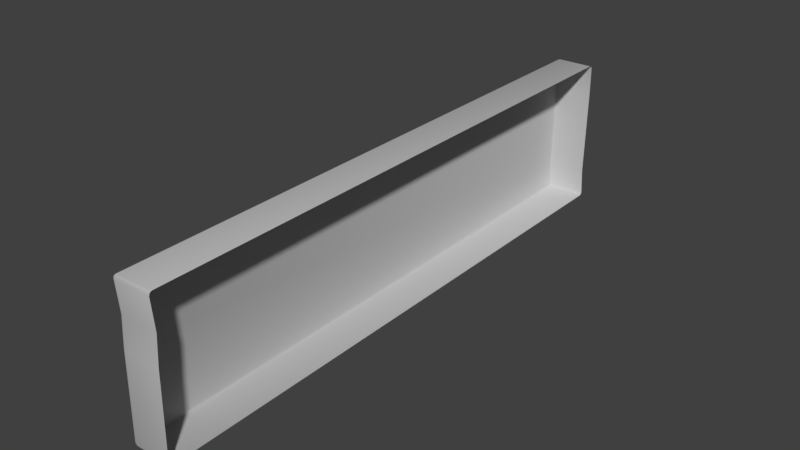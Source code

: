 # Source: Bricks_modern_long.blend  (saved by Blender 2.79.1; exported with 4.5.12 LTS)
import bpy
from mathutils import Matrix  # noqa: F401  (used for matrix-valued properties, if any)

bpy.ops.wm.read_factory_settings(use_empty=True)
scene = bpy.context.scene
scene.name = 'Scene'

# ---- collections
col_collection_3 = bpy.data.collections.new('Collection 3'); scene.collection.children.link(col_collection_3)

# ---- materials (node trees are filled in below, after node groups)
mat_white = bpy.data.materials.new('White')
mat_white.alpha_threshold = 0.0
mat_white.use_transparent_shadow = False
mat_white.roughness = 0.5

# ---- node groups
ng_auto_smooth = bpy.data.node_groups.new('Auto Smooth', 'GeometryNodeTree')
_s = ng_auto_smooth.interface.new_socket(name='Geometry', in_out='OUTPUT', socket_type='NodeSocketGeometry')
_s = ng_auto_smooth.interface.new_socket(name='Geometry', in_out='INPUT', socket_type='NodeSocketGeometry')
_s = ng_auto_smooth.interface.new_socket(name='Angle', in_out='INPUT', socket_type='NodeSocketFloat')
_s.subtype = 'ANGLE'
_s.min_value = 0.0
_s.max_value = 3.142
ng_auto_smooth.is_modifier = True
_N = ng_auto_smooth.nodes; _L = ng_auto_smooth.links
n0 = _N.new('NodeGroupOutput'); n0.name = 'Group Output'; n0.location = (480, -100)
n1 = _N.new('NodeGroupInput'); n1.name = 'Group Input'; n1.location = (-420, -300)
n2 = _N.new('NodeGroupInput'); n2.name = 'Group Input.001'; n2.location = (-60, -100)
n3 = _N.new('GeometryNodeSetShadeSmooth'); n3.name = 'Set Shade Smooth'; n3.location = (120, -100)
n3.domain = 'EDGE'
n4 = _N.new('GeometryNodeSetShadeSmooth'); n4.name = 'Set Shade Smooth.001'; n4.location = (300, -100)
n5 = _N.new('GeometryNodeInputMeshEdgeAngle'); n5.name = 'Edge Angle'; n5.location = (-420, -220)
n6 = _N.new('GeometryNodeInputEdgeSmooth'); n6.name = 'Is Edge Smooth'; n6.location = (-60, -160)
n7 = _N.new('GeometryNodeInputShadeSmooth'); n7.name = 'Is Face Smooth'; n7.location = (-240, -340)
n8 = _N.new('FunctionNodeBooleanMath'); n8.name = 'Boolean Math'; n8.location = (-60, -220)
n9 = _N.new('FunctionNodeCompare'); n9.name = 'Compare'; n9.location = (-240, -180)
n9.operation = 'LESS_EQUAL'
_L.new(n5.outputs[0], n9.inputs[0])
_L.new(n4.outputs[0], n0.inputs[0])
_L.new(n1.outputs[1], n9.inputs[1])
_L.new(n9.outputs[0], n8.inputs[0])
_L.new(n7.outputs[0], n8.inputs[1])
_L.new(n2.outputs[0], n3.inputs[0])
_L.new(n6.outputs[0], n3.inputs[1])
_L.new(n3.outputs[0], n4.inputs[0])
_L.new(n8.outputs[0], n3.inputs[2])
n0.is_active_output = True

# ---- material node trees
mat_white.use_nodes = True; mat_white.node_tree.nodes.clear()
_N = mat_white.node_tree.nodes; _L = mat_white.node_tree.links
n0 = _N.new('ShaderNodeOutputMaterial'); n0.name = 'Material Output'; n0.location = (300, 300)
n1 = _N.new('ShaderNodeBsdfPrincipled'); n1.name = 'Principled BSDF'; n1.location = (10, 300)
n1.width = 150
n1.subsurface_method = 'BURLEY'
n1.inputs[0].default_value = (0.5276, 0.5276, 0.5276, 1.0)
n1.inputs[2].default_value = 1.0
n1.inputs[3].default_value = 1.45
n1.inputs[9].default_value = (1.0, 1.0, 1.0)
_L.new(n1.outputs[0], n0.inputs[0])
n0.is_active_output = True

# ---- world
world_world = bpy.data.worlds.new('World'); scene.world = world_world
world_world.color = (0.05088, 0.05088, 0.05088)
world_world.use_sun_shadow = False
world_world.sun_shadow_jitter_overblur = 0.0
world_world.cycles.sampling_method = 'MANUAL'

# ---- meshes
me_bricks_modern_long = bpy.data.meshes.new('Bricks_modern_long')
me_bricks_modern_long.from_pydata([(0.007866, -0.4119, 0.1035), (-0.01086, 0.4119, 0.1035), (0.04468, 0.4131, -0.1035), (0.0634, -0.4107, 0.1035), (0.04468, 0.4131, 0.1035), (0.007865, -0.4119, -0.1035), (0.0634, -0.4107, -0.1035), (-0.01086, 0.4119, -0.1035), (0.007829, -0.4103, 0.01647), (-0.01078, 0.4084, -0.06227), (0.007776, -0.408, 0.05658), (-0.01086, 0.4119, 0.05658), (0.04468, 0.4131, 0.05658), (0.04476, 0.4096, -0.06227), (0.06337, -0.4091, 0.01647), (0.06332, -0.4067, 0.05658)], [], [(10, 0, 1, 11), (7, 2, 6, 5), (0, 3, 4, 1), (5, 8, 9, 7), (8, 10, 11, 9), (0, 10, 15, 3), (7, 9, 13, 2), (8, 5, 6, 14), (10, 8, 14, 15), (9, 11, 12, 13), (11, 1, 4, 12)])
me_bricks_modern_long.polygons.foreach_set('use_smooth', [True] * 11)
_ca = me_bricks_modern_long.color_attributes.new('Col', 'BYTE_COLOR', 'CORNER')
_ca.data.foreach_set('color', [1.0, 1.0, 1.0, 1.0, 1.0, 1.0, 1.0, 1.0, 1.0, 1.0, 1.0, 1.0, 1.0, 1.0, 1.0, 1.0, 1.0, 1.0, 1.0, 1.0, 1.0, 1.0, 1.0, 1.0, 1.0, 1.0, 1.0, 1.0, 1.0, 1.0, 1.0, 1.0, 1.0, 1.0, 1.0, 1.0, 1.0, 1.0, 1.0, 1.0, 1.0, 1.0, 1.0, 1.0, 1.0, 1.0, 1.0, 1.0, 1.0, 1.0, 1.0, 1.0, 1.0, 1.0, 1.0, 1.0, 1.0, 1.0, 1.0, 1.0, 1.0, 1.0, 1.0, 1.0, 1.0, 1.0, 1.0, 1.0, 1.0, 1.0, 1.0, 1.0, 1.0, 1.0, 1.0, 1.0, 1.0, 1.0, 1.0, 1.0, 1.0, 1.0, 1.0, 1.0, 1.0, 1.0, 1.0, 1.0, 1.0, 1.0, 1.0, 1.0, 1.0, 1.0, 1.0, 1.0, 1.0, 1.0, 1.0, 1.0, 1.0, 1.0, 1.0, 1.0, 1.0, 1.0, 1.0, 1.0, 1.0, 1.0, 1.0, 1.0, 1.0, 1.0, 1.0, 1.0, 1.0, 1.0, 1.0, 1.0, 1.0, 1.0, 1.0, 1.0, 1.0, 1.0, 1.0, 1.0, 1.0, 1.0, 1.0, 1.0, 1.0, 1.0, 1.0, 1.0, 1.0, 1.0, 1.0, 1.0, 1.0, 1.0, 1.0, 1.0, 1.0, 1.0, 1.0, 1.0, 1.0, 1.0, 1.0, 1.0, 1.0, 1.0, 1.0, 1.0, 1.0, 1.0, 1.0, 1.0, 1.0, 1.0, 1.0, 1.0, 1.0, 1.0, 1.0, 1.0, 1.0, 1.0, 1.0, 1.0, 1.0, 1.0, 1.0, 1.0])
me_bricks_modern_long.materials.append(mat_white)
me_bricks_modern_long.use_remesh_preserve_volume = False
me_bricks_modern_long.use_remesh_preserve_attributes = False
me_bricks_modern_long.use_mirror_vertex_groups = False
me_bricks_modern_long.update()

# ---- objects
ob_bricks_modern_long_01 = bpy.data.objects.new('Bricks_modern_long_01', me_bricks_modern_long)

# ---- transforms, parenting, visibility, modifiers, constraints
ob_bricks_modern_long_01.location = (0.0, 0.0, 0.0)
ob_bricks_modern_long_01.lineart.crease_threshold = 0.0
_m = ob_bricks_modern_long_01.modifiers.new('Bevel', 'BEVEL')
_m.width = 0.0034
_m.width_pct = 0.0034
_m.segments = 2
_m.offset_type = 'DEPTH'
_m.loop_slide = False
_m.spread = 0.0
_m = ob_bricks_modern_long_01.modifiers.new('Auto Smooth', 'NODES')
_m.node_group = ng_auto_smooth
_gi = [s.identifier for s in ng_auto_smooth.interface.items_tree if s.item_type == 'SOCKET' and s.in_out == 'INPUT']
_m[_gi[1]] = 0.5236  # Angle

# ---- collection membership
col_collection_3.objects.link(ob_bricks_modern_long_01)

# ---- scene / render settings (as saved in the file)
scene.frame_start = 0; scene.frame_end = 250; scene.frame_set(0)
scene.render.engine = 'BLENDER_EEVEE_NEXT'
scene.render.resolution_percentage = 50
scene.render.dither_intensity = 0.0
scene.cycles.use_denoising = False
scene.cycles.samples = 128
scene.cycles.sampling_pattern = 'TABULATED_SOBOL'
scene.cycles.use_adaptive_sampling = False
scene.cycles.use_light_tree = False
scene.view_settings.view_transform = 'Standard'
bpy.context.view_layer.update()

# ---- added for rendering (the .blend has no active camera and no usable light): camera, sun
cam_auto = bpy.data.cameras.new('AutoCamera')
cam_auto.lens = 50.0
cam_auto.sensor_width = 36.0
cam_auto.clip_end = 1000.0
ob_auto_camera = bpy.data.objects.new('AutoCamera', cam_auto)
scene.collection.objects.link(ob_auto_camera)
ob_auto_camera.location = (0.816185, -0.947147, 0.631886)
ob_auto_camera.rotation_euler = (1.09748, -7.21219e-08, 0.694738)
scene.camera = ob_auto_camera
light_auto_sun = bpy.data.lights.new('AutoSun', 'SUN')
light_auto_sun.energy = 3.0
light_auto_sun.angle = 0.0523599
ob_auto_sun = bpy.data.objects.new('AutoSun', light_auto_sun)
scene.collection.objects.link(ob_auto_sun)
ob_auto_sun.rotation_euler = (0.872665, 0.174533, 0.523599)
bpy.context.view_layer.update()
